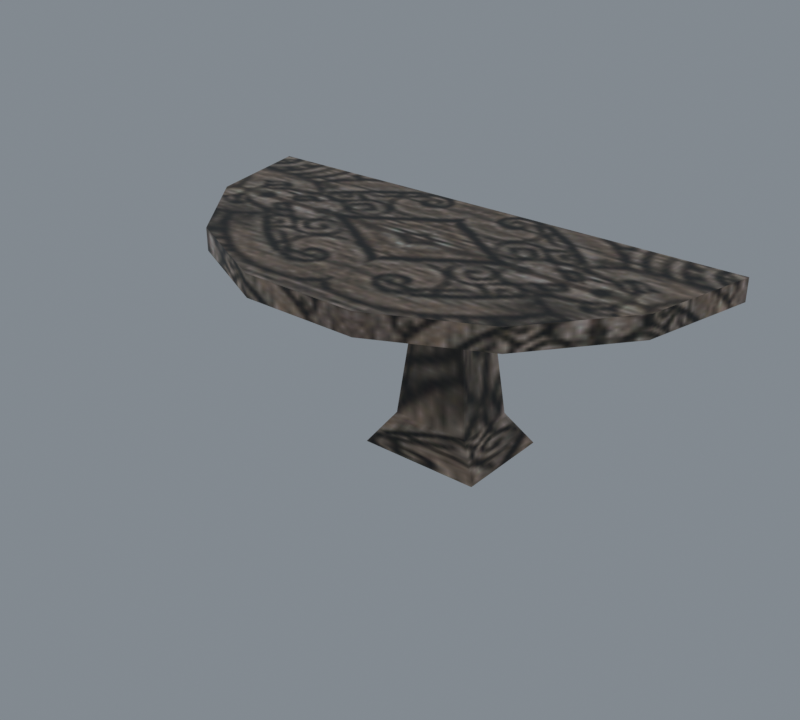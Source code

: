 # Source: import.blend  (saved by Blender 5.2.45; exported with 4.5.12 LTS)
import bpy
from mathutils import Matrix  # noqa: F401  (used for matrix-valued properties, if any)

bpy.ops.wm.read_factory_settings(use_empty=True)
scene = bpy.context.scene
scene.name = 'Beer01'

# ---- collections
col_collection = bpy.data.collections.new('Collection'); scene.collection.children.link(col_collection)

# ---- images (referenced by path relative to the original .blend; pixels are not part of the script)
import os
ASSET_DIR = os.environ.get("B2B_ASSET_DIR", "")  # directory of the original .blend (textures are referenced by path, not embedded)
HERE = os.path.dirname(os.path.abspath(__file__))  # packed textures are extracted next to this script under _unpacked/

def load_image(name, relpath, width, height, colorspace="sRGB"):
    """Load a texture the original file referenced (path relative to the .blend, or extracted next to this script)."""
    p = next((c for c in (os.path.join(HERE, relpath), os.path.join(ASSET_DIR, relpath)) if relpath and os.path.exists(c)), "")
    if p:
        img = bpy.data.images.load(p, check_existing=True)
        img.name = name
    else:  # same state as the original file: an image datablock whose file is absent (Cycles renders it pink)
        img = bpy.data.images.new(name, width, height)
        img.source = "FILE"
        img.filepath = "//" + (relpath or name)
    img.colorspace_settings.name = colorspace
    return img
img_desk_big_jpg = load_image('desk_big.jpg', '_unpacked/desk_big.aa8fdd67.jpg', 128, 128, 'sRGB')

# ---- materials (node trees are filled in below, after node groups)
mat_desk_big_jpg = bpy.data.materials.new('desk_big.jpg')
mat_desk_big_jpg.diffuse_color = (0.5978, 0.5013, 0.5005, 1.0)

# ---- material node trees
mat_desk_big_jpg.use_nodes = True; mat_desk_big_jpg.node_tree.nodes.clear()
_N = mat_desk_big_jpg.node_tree.nodes; _L = mat_desk_big_jpg.node_tree.links
n0 = _N.new('ShaderNodeBsdfPrincipled'); n0.name = 'Principled BSDF'; n0.location = (-200, 100)
n0.inputs[10].default_value = 0.005
n1 = _N.new('ShaderNodeOutputMaterial'); n1.name = 'Material Output'; n1.location = (200, 100)
n2 = _N.new('ShaderNodeTexImage'); n2.name = 'Image Texture'; n2.location = (-600, 100)
n2.image = img_desk_big_jpg
_L.new(n0.outputs[0], n1.inputs[0])
_L.new(n2.outputs[0], n0.inputs[0])
n1.is_active_output = True

# ---- world
world_world = bpy.data.worlds.new('World'); scene.world = world_world
world_world.use_nodes = True; world_world.node_tree.nodes.clear()
_N = world_world.node_tree.nodes; _L = world_world.node_tree.links
n0 = _N.new('ShaderNodeOutputWorld'); n0.name = 'World Output'; n0.location = (200, 100)
n1 = _N.new('ShaderNodeBackground'); n1.name = 'Background'; n1.location = (-200, 100)
n1.inputs[0].default_value = (0.32, 0.36, 0.4, 1.0)
n1.inputs[1].default_value = 0.7
_L.new(n1.outputs[0], n0.inputs[0])
n0.is_active_output = True
world_world.color = (0.05088, 0.05088, 0.05088)
world_world.sun_shadow_jitter_overblur = 0.0

# ---- meshes
me_furniture04 = bpy.data.meshes.new('Furniture04')
me_furniture04.from_pydata([(-24.86, -45.9, 0.0), (25.14, -45.9, 0.0), (16.05, -38.64, 12.98), (-15.78, -38.64, 12.98), (8.586, -32.66, 79.49), (-8.316, -32.66, 79.49), (25.14, -5.904, 0.0), (16.05, -13.17, 12.98), (8.586, -19.14, 79.49), (-24.86, -5.904, 0.0), (-15.78, -13.17, 12.98), (-8.316, -19.14, 79.49), (-106.6, -0.3963, 77.71), (-96.52, -44.58, 86.33), (-106.6, -0.3963, 86.33), (-96.52, -44.58, 77.71), (-68.26, -80.02, 86.33), (-68.26, -80.02, 77.71), (-27.43, -99.69, 86.33), (-27.43, -99.69, 77.71), (17.9, -99.69, 86.33), (17.9, -99.69, 77.71), (58.73, -80.02, 86.33), (58.73, -80.02, 77.71), (86.99, -44.58, 86.33), (86.99, -44.58, 77.71), (97.08, -0.3963, 86.33), (97.08, -0.3963, 77.71)], [], [(0, 1, 2), (2, 3, 0), (3, 2, 4), (4, 5, 3), (1, 6, 7), (7, 2, 1), (2, 7, 8), (8, 4, 2), (6, 9, 10), (10, 7, 6), (7, 10, 11), (11, 8, 7), (9, 0, 3), (3, 10, 9), (10, 3, 5), (5, 11, 10), (12, 13, 14), (12, 15, 13), (15, 16, 13), (15, 17, 16), (17, 18, 16), (17, 19, 18), (19, 20, 18), (19, 21, 20), (21, 22, 20), (21, 23, 22), (23, 24, 22), (23, 25, 24), (25, 26, 24), (25, 27, 26), (14, 13, 16), (14, 16, 18), (14, 18, 20), (14, 20, 22), (14, 22, 24), (14, 24, 26), (14, 26, 27), (27, 12, 14)])
me_furniture04.polygons.foreach_set('use_smooth', [True] * 38)
_k = set([(0, 3), (1, 2), (2, 4), (3, 5), (6, 7), (7, 8), (9, 10), (10, 11), (12, 14), (13, 14), (13, 16), (14, 26), (16, 18), (18, 20), (20, 22), (22, 24), (24, 26), (26, 27)])
me_furniture04.attributes.new('sharp_edge', 'BOOLEAN', 'EDGE').data.foreach_set('value', [ (min(e.vertices), max(e.vertices)) in _k for e in me_furniture04.edges])
_uv = me_furniture04.uv_layers.new(name='Float2')
_uv.uv.foreach_set('vector', [0.8023, 0.5704, 0.8987, 0.5704, 0.8987, 0.7499, 0.8987, 0.7499, 0.806, 0.7499, 0.8023, 0.5704, 0.806, 0.7499, 0.8987, 0.7499, 0.899, 1.002, 0.899, 1.002, 0.8052, 1.002, 0.806, 0.7499, 0.8987, 0.5704, 0.995, 0.5704, 0.9913, 0.7499, 0.9913, 0.7499, 0.8987, 0.7499, 0.8987, 0.5704, 0.8987, 0.7499, 0.9913, 0.7499, 0.9921, 1.002, 0.9921, 1.002, 0.899, 1.002, 0.8987, 0.7499, 0.995, 0.5704, 0.8986, 0.5704, 0.8986, 0.7499, 0.8986, 0.7499, 0.9913, 0.7499, 0.995, 0.5704, 0.9913, 0.7499, 0.8986, 0.7499, 0.8984, 1.002, 0.8984, 1.002, 0.9921, 1.002, 0.9913, 0.7499, 0.8986, 0.5704, 0.8023, 0.5704, 0.806, 0.7499, 0.806, 0.7499, 0.8986, 0.7499, 0.8986, 0.5704, 0.8986, 0.7499, 0.806, 0.7499, 0.8052, 1.002, 0.8052, 1.002, 0.8984, 1.002, 0.8986, 0.7499, 0.677, 0.708, 0.4969, 0.7818, 0.677, 0.7818, 0.677, 0.708, 0.4969, 0.708, 0.4969, 0.7818, 0.4969, 0.708, 0.3386, 0.7818, 0.4969, 0.7818, 0.4969, 0.708, 0.3386, 0.708, 0.3386, 0.7818, 0.3386, 0.708, 0.1938, 0.7519, 0.3386, 0.7818, 0.3386, 0.708, 0.1938, 0.6781, 0.1938, 0.7519, 0.1938, 0.6781, 0.0045, 0.7519, 0.1938, 0.7519, 0.1938, 0.6781, 0.0045, 0.6781, 0.0045, 0.7519, 0.0045, 0.6781, 0.2188, 0.7494, 0.0045, 0.7519, 0.0045, 0.6781, 0.2188, 0.6757, 0.2188, 0.7494, 0.2188, 0.6757, 0.4086, 0.7519, 0.2188, 0.7494, 0.2188, 0.6757, 0.4086, 0.6781, 0.4086, 0.7519, 0.4086, 0.6781, 0.6411, 0.7519, 0.4086, 0.7519, 0.4086, 0.6781, 0.6411, 0.6781, 0.6411, 0.7519, 0.5588, 0.9993, 0.3208, 0.9499, 0.1299, 0.8113, 0.5588, 0.9993, 0.1299, 0.8113, 0.024, 0.611, 0.5588, 0.9993, 0.024, 0.611, 0.024, 0.3887, 0.5588, 0.9993, 0.024, 0.3887, 0.1299, 0.1884, 0.5588, 0.9993, 0.1299, 0.1884, 0.3208, 0.0498, 0.5588, 0.9993, 0.3208, 0.0498, 0.5588, 0.0003, 0.5588, 0.9993, 0.5588, 0.0003, 0.5588, 0.0003, 0.5588, 0.0003, 0.5588, 0.9993, 0.5588, 0.9993])
me_furniture04.materials.append(mat_desk_big_jpg)
me_furniture04.update()
me_furniture04.normals_split_custom_set([tuple(v) for v in zip(*[iter([0.0, -0.8726, 0.4885, 0.0, -0.8726, 0.4885, 2.375e-08, -0.932, 0.3625, 2.375e-08, -0.932, 0.3625, -2.366e-06, -0.9739, 0.2269, 0.0, -0.8726, 0.4885, -2.366e-06, -0.9739, 0.2269, 2.375e-08, -0.932, 0.3625, 0.0, -0.996, 0.08943, 0.0, -0.996, 0.08943, 0.0, -0.996, 0.08943, -2.366e-06, -0.9739, 0.2269, 0.8193, 0.0, 0.5733, 0.8193, 0.0, 0.5733, 0.9023, -1.403e-06, 0.4312, 0.9023, -1.403e-06, 0.4312, 0.962, -3.207e-06, 0.273, 0.8193, 0.0, 0.5733, 0.962, -3.207e-06, 0.273, 0.9023, -1.403e-06, 0.4312, 0.9938, 0.0, 0.1115, 0.9938, 0.0, 0.1115, 0.9938, 0.0, 0.1115, 0.962, -3.207e-06, 0.273, 0.0, 0.8726, 0.4885, 0.0, 0.8726, 0.4885, 1.397e-08, 0.932, 0.3625, 1.397e-08, 0.932, 0.3625, 2.921e-06, 0.9739, 0.2269, 0.0, 0.8726, 0.4885, 2.921e-06, 0.9739, 0.2269, 1.397e-08, 0.932, 0.3625, 0.0, 0.996, 0.08943, 0.0, 0.996, 0.08943, 0.0, 0.996, 0.08943, 2.921e-06, 0.9739, 0.2269, -0.8193, 0.0, 0.5733, -0.8193, 0.0, 0.5733, -0.9023, 1.408e-06, 0.4312, -0.9023, 1.408e-06, 0.4312, -0.962, 2.794e-06, 0.273, -0.8193, 0.0, 0.5733, -0.962, 2.794e-06, 0.273, -0.9023, 1.408e-06, 0.4312, -0.9938, 0.0, 0.1115, -0.9938, 0.0, 0.1115, -0.9938, 0.0, 0.1115, -0.962, 2.794e-06, 0.273, -0.9749, -0.2225, 0.0, -0.9313, -0.3643, 0.0, -0.9749, -0.2225, 0.0, -0.9749, -0.2225, 0.0, -0.8655, -0.501, 0.0, -0.9313, -0.3643, 0.0, -0.8655, -0.501, 0.0, -0.681, -0.7323, 0.0, -0.9313, -0.3643, 0.0, -0.8655, -0.501, 0.0, -0.5624, -0.8269, 0.0, -0.681, -0.7323, 0.0, -0.5624, -0.8269, 0.0, -0.2958, -0.9552, 0.0, -0.681, -0.7323, 0.0, -0.5624, -0.8269, 0.0, -0.1479, -0.989, 0.0, -0.2958, -0.9552, 0.0, -0.1479, -0.989, 0.0, 0.1479, -0.989, 0.0, -0.2958, -0.9552, 0.0, -0.1479, -0.989, 0.0, 0.2958, -0.9552, 0.0, 0.1479, -0.989, 0.0, 0.2958, -0.9552, 0.0, 0.5624, -0.8269, 0.0, 0.1479, -0.989, 0.0, 0.2958, -0.9552, 0.0, 0.681, -0.7323, 0.0, 0.5624, -0.8269, 0.0, 0.681, -0.7323, 0.0, 0.8655, -0.501, 0.0, 0.5624, -0.8269, 0.0, 0.681, -0.7323, 0.0, 0.9313, -0.3643, 0.0, 0.8655, -0.501, 0.0, 0.9313, -0.3643, 0.0, 0.9749, -0.2225, 0.0, 0.8655, -0.501, 0.0, 0.9313, -0.3643, 0.0, 0.9749, -0.2225, 0.0, 0.9749, -0.2225, 0.0, -5.116e-08, 0.0, 1.0, -5.478e-07, 0.0, 1.0, 2.232e-07, 0.0, 1.0, -5.116e-08, 0.0, 1.0, 2.232e-07, 0.0, 1.0, 4.888e-08, 0.0, 1.0, -5.116e-08, 0.0, 1.0, 4.888e-08, 0.0, 1.0, -8.447e-08, 0.0, 1.0, -5.116e-08, 0.0, 1.0, -8.447e-08, 0.0, 1.0, 2.599e-09, 0.0, 1.0, -5.116e-08, 0.0, 1.0, 2.599e-09, 0.0, 1.0, 2.509e-08, 0.0, 1.0, -5.116e-08, 0.0, 1.0, 2.509e-08, 0.0, 1.0, 0.0, 0.0, 1.0, 0.0, 1.0, 0.0, 0.0, 1.0, 0.0, 0.0, 1.0, 0.0, 0.0, 1.0, 0.0, 0.0, 1.0, 0.0, 0.0, 1.0, 0.0])] * 3)])
arm_furniture04_skeleton = bpy.data.armatures.new('Furniture04_skeleton')  # bones are not reproduced

# ---- objects
ob_furniture04_skeleton = bpy.data.objects.new('Furniture04_skeleton', arm_furniture04_skeleton)
ob_furniture04 = bpy.data.objects.new('Furniture04', me_furniture04)

# ---- transforms, parenting, visibility, modifiers, constraints
ob_furniture04_skeleton.location = (0.0, 0.0, 0.0)
ob_furniture04_skeleton.show_in_front = True
ob_furniture04.parent = ob_furniture04_skeleton
ob_furniture04.location = (0.0, 0.0, 0.0)
_vg = ob_furniture04.vertex_groups.new(name='Box01')
_vg.add([0, 1, 2, 3, 4, 5, 6, 7, 8, 9, 10, 11, 12, 13, 14, 15, 16, 17, 18, 19, 20, 21, 22, 23, 24, 25, 26, 27], 1.0, 'REPLACE')
_m = ob_furniture04.modifiers.new('Armature', 'ARMATURE')
_m.object = ob_furniture04_skeleton

# ---- collection membership
scene.collection.objects.link(ob_furniture04_skeleton)
scene.collection.objects.link(ob_furniture04)

# ---- scene / render settings (as saved in the file)
scene.frame_start = 0; scene.frame_end = 0; scene.frame_set(0)
scene.render.engine = 'CYCLES'
scene.render.resolution_x = 400
scene.render.resolution_y = 360
scene.render.film_transparent = True
scene.render.bake_bias = 0.0
scene.render.bake_samples = 0
scene.render.compositor_device = 'GPU'
scene.cycles.samples = 8
scene.eevee.use_volume_custom_range = False
scene.eevee.fast_gi_thickness_near = 0.1
scene.eevee.fast_gi_thickness_far = 0.0
scene.eevee.ray_tracing_options.screen_trace_thickness = 0.1
scene.view_settings.view_transform = 'Standard'
bpy.context.view_layer.update()

# ---- added for rendering (the .blend has no active camera): camera
cam_auto = bpy.data.cameras.new('AutoCamera')
cam_auto.lens = 50.0
cam_auto.sensor_width = 36.0
cam_auto.clip_end = 3937.37
ob_auto_camera = bpy.data.objects.new('AutoCamera', cam_auto)
scene.collection.objects.link(ob_auto_camera)
ob_auto_camera.location = (219.588, -319.264, 222.646)
ob_auto_camera.rotation_euler = (1.09748, -7.21219e-08, 0.694738)
scene.camera = ob_auto_camera
bpy.context.view_layer.update()
